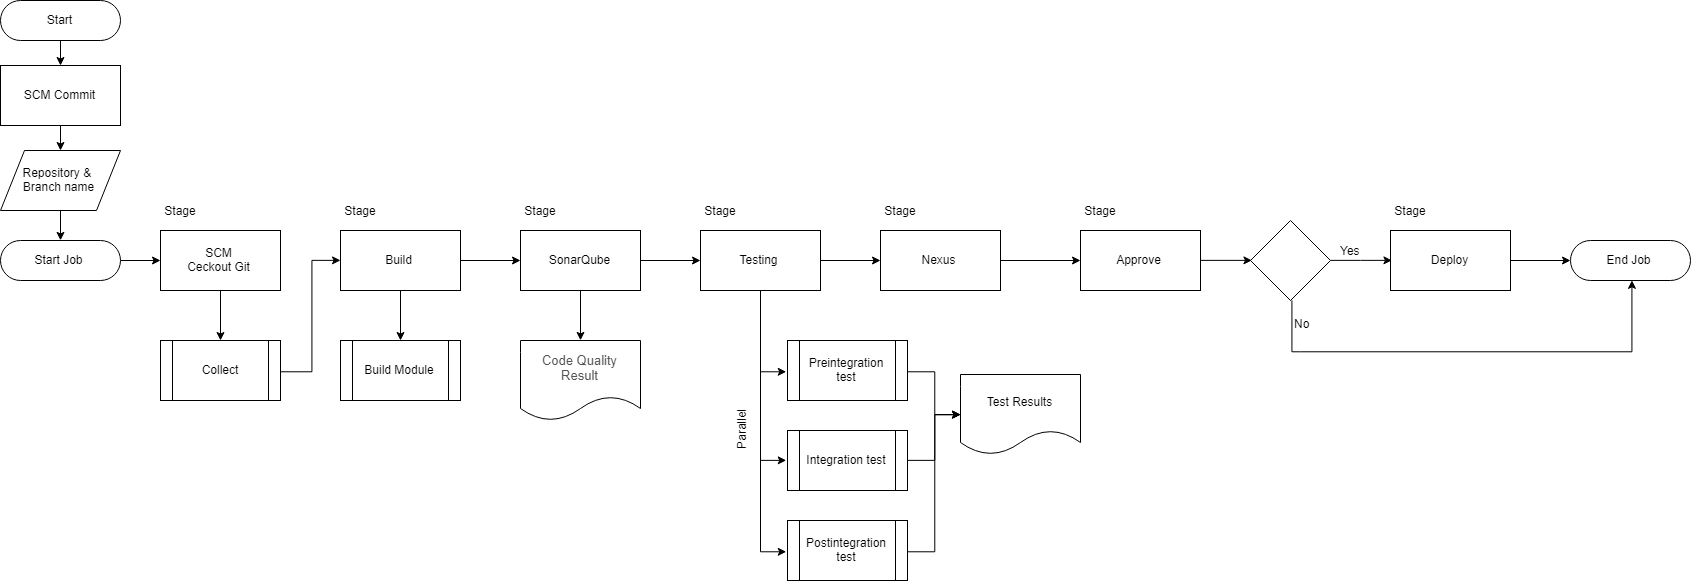

The diagram above was exported from draw.io. Its source (the exported page's mxGraphModel, read from the mxfile embedded in the PNG):
<mxGraphModel dx="2480" dy="1243" grid="1" gridSize="10" guides="1" tooltips="1" connect="1" arrows="1" fold="1" page="1" pageScale="1" pageWidth="827" pageHeight="1169" math="0" shadow="0">
  <root>
    <mxCell id="0" />
    <mxCell id="1" parent="0" />
    <mxCell id="ylWYDoV3aNJoYE4oFHSS-9" value="" style="edgeStyle=orthogonalEdgeStyle;rounded=0;orthogonalLoop=1;jettySize=auto;html=1;fontSize=10;endArrow=classic;endFill=1;" edge="1" parent="1" source="ylWYDoV3aNJoYE4oFHSS-4" target="ylWYDoV3aNJoYE4oFHSS-5">
      <mxGeometry relative="1" as="geometry" />
    </mxCell>
    <mxCell id="ylWYDoV3aNJoYE4oFHSS-4" value="Start" style="rounded=1;whiteSpace=wrap;html=1;strokeWidth=1;comic=0;arcSize=50;" vertex="1" parent="1">
      <mxGeometry x="40" y="200" width="120" height="40" as="geometry" />
    </mxCell>
    <mxCell id="ylWYDoV3aNJoYE4oFHSS-11" value="" style="edgeStyle=orthogonalEdgeStyle;rounded=0;orthogonalLoop=1;jettySize=auto;html=1;endArrow=classic;endFill=1;fontSize=10;" edge="1" parent="1" source="ylWYDoV3aNJoYE4oFHSS-5" target="ylWYDoV3aNJoYE4oFHSS-6">
      <mxGeometry relative="1" as="geometry" />
    </mxCell>
    <mxCell id="ylWYDoV3aNJoYE4oFHSS-5" value="SCM Commit" style="rounded=0;whiteSpace=wrap;html=1;strokeWidth=1;" vertex="1" parent="1">
      <mxGeometry x="40" y="265" width="120" height="60" as="geometry" />
    </mxCell>
    <mxCell id="ylWYDoV3aNJoYE4oFHSS-16" value="" style="edgeStyle=orthogonalEdgeStyle;rounded=0;orthogonalLoop=1;jettySize=auto;html=1;endArrow=classic;endFill=1;fontSize=10;entryX=0.5;entryY=0;entryDx=0;entryDy=0;" edge="1" parent="1" source="ylWYDoV3aNJoYE4oFHSS-6" target="ylWYDoV3aNJoYE4oFHSS-12">
      <mxGeometry relative="1" as="geometry">
        <mxPoint x="100" y="490" as="targetPoint" />
      </mxGeometry>
    </mxCell>
    <mxCell id="ylWYDoV3aNJoYE4oFHSS-6" value="Repository &amp;amp; &lt;br&gt;Branch name" style="shape=parallelogram;perimeter=parallelogramPerimeter;whiteSpace=wrap;html=1;strokeWidth=1;" vertex="1" parent="1">
      <mxGeometry x="40" y="350" width="120" height="60" as="geometry" />
    </mxCell>
    <mxCell id="ylWYDoV3aNJoYE4oFHSS-20" value="" style="edgeStyle=orthogonalEdgeStyle;rounded=0;orthogonalLoop=1;jettySize=auto;html=1;endArrow=classic;endFill=1;fontSize=10;" edge="1" parent="1" source="ylWYDoV3aNJoYE4oFHSS-12" target="ylWYDoV3aNJoYE4oFHSS-19">
      <mxGeometry relative="1" as="geometry" />
    </mxCell>
    <mxCell id="ylWYDoV3aNJoYE4oFHSS-12" value="Start Job" style="rounded=1;whiteSpace=wrap;html=1;strokeWidth=1;comic=0;arcSize=50;" vertex="1" parent="1">
      <mxGeometry x="40" y="440" width="120" height="40" as="geometry" />
    </mxCell>
    <mxCell id="ylWYDoV3aNJoYE4oFHSS-65" value="" style="edgeStyle=orthogonalEdgeStyle;rounded=0;orthogonalLoop=1;jettySize=auto;html=1;endArrow=classic;endFill=1;fontSize=12;" edge="1" parent="1" source="ylWYDoV3aNJoYE4oFHSS-19" target="ylWYDoV3aNJoYE4oFHSS-64">
      <mxGeometry relative="1" as="geometry" />
    </mxCell>
    <mxCell id="ylWYDoV3aNJoYE4oFHSS-19" value="&lt;font style=&quot;font-size: 12px&quot;&gt;SCM&lt;br&gt;Ceckout Git&lt;br&gt;&lt;/font&gt;" style="rounded=0;whiteSpace=wrap;html=1;comic=0;strokeWidth=1;fontSize=10;align=center;" vertex="1" parent="1">
      <mxGeometry x="200" y="430" width="120" height="60" as="geometry" />
    </mxCell>
    <mxCell id="ylWYDoV3aNJoYE4oFHSS-21" value="&lt;font style=&quot;font-size: 12px&quot;&gt;Stage&lt;/font&gt;" style="text;html=1;strokeColor=none;fillColor=none;align=center;verticalAlign=middle;whiteSpace=wrap;rounded=0;comic=0;fontSize=10;" vertex="1" parent="1">
      <mxGeometry x="200" y="400" width="40" height="20" as="geometry" />
    </mxCell>
    <mxCell id="ylWYDoV3aNJoYE4oFHSS-34" value="" style="edgeStyle=orthogonalEdgeStyle;rounded=0;orthogonalLoop=1;jettySize=auto;html=1;endArrow=classic;endFill=1;fontSize=10;" edge="1" parent="1" source="ylWYDoV3aNJoYE4oFHSS-23" target="ylWYDoV3aNJoYE4oFHSS-33">
      <mxGeometry relative="1" as="geometry" />
    </mxCell>
    <mxCell id="ylWYDoV3aNJoYE4oFHSS-71" value="" style="edgeStyle=orthogonalEdgeStyle;rounded=0;orthogonalLoop=1;jettySize=auto;html=1;endArrow=classic;endFill=1;fontSize=12;" edge="1" parent="1" source="ylWYDoV3aNJoYE4oFHSS-23" target="ylWYDoV3aNJoYE4oFHSS-70">
      <mxGeometry relative="1" as="geometry" />
    </mxCell>
    <mxCell id="ylWYDoV3aNJoYE4oFHSS-23" value="&lt;font style=&quot;font-size: 12px&quot;&gt;Build&lt;br&gt;&lt;/font&gt;" style="rounded=0;whiteSpace=wrap;html=1;comic=0;strokeWidth=1;fontSize=10;align=center;" vertex="1" parent="1">
      <mxGeometry x="380" y="430" width="120" height="60" as="geometry" />
    </mxCell>
    <mxCell id="ylWYDoV3aNJoYE4oFHSS-37" value="" style="edgeStyle=orthogonalEdgeStyle;rounded=0;orthogonalLoop=1;jettySize=auto;html=1;endArrow=classic;endFill=1;fontSize=10;" edge="1" parent="1" source="ylWYDoV3aNJoYE4oFHSS-33" target="ylWYDoV3aNJoYE4oFHSS-36">
      <mxGeometry relative="1" as="geometry" />
    </mxCell>
    <mxCell id="ylWYDoV3aNJoYE4oFHSS-73" value="" style="edgeStyle=orthogonalEdgeStyle;rounded=0;orthogonalLoop=1;jettySize=auto;html=1;endArrow=classic;endFill=1;fontSize=12;entryX=0.5;entryY=0;entryDx=0;entryDy=0;" edge="1" parent="1" source="ylWYDoV3aNJoYE4oFHSS-33" target="ylWYDoV3aNJoYE4oFHSS-74">
      <mxGeometry relative="1" as="geometry">
        <mxPoint x="620" y="570" as="targetPoint" />
      </mxGeometry>
    </mxCell>
    <mxCell id="ylWYDoV3aNJoYE4oFHSS-33" value="&lt;font style=&quot;font-size: 12px&quot;&gt;SonarQube&lt;br&gt;&lt;/font&gt;" style="rounded=0;whiteSpace=wrap;html=1;comic=0;strokeWidth=1;fontSize=10;align=center;" vertex="1" parent="1">
      <mxGeometry x="560" y="430" width="120" height="60" as="geometry" />
    </mxCell>
    <mxCell id="ylWYDoV3aNJoYE4oFHSS-41" value="" style="edgeStyle=orthogonalEdgeStyle;rounded=0;orthogonalLoop=1;jettySize=auto;html=1;endArrow=classic;endFill=1;fontSize=10;" edge="1" parent="1" source="ylWYDoV3aNJoYE4oFHSS-36" target="ylWYDoV3aNJoYE4oFHSS-40">
      <mxGeometry relative="1" as="geometry" />
    </mxCell>
    <mxCell id="ylWYDoV3aNJoYE4oFHSS-46" value="" style="edgeStyle=orthogonalEdgeStyle;rounded=0;orthogonalLoop=1;jettySize=auto;html=1;endArrow=classic;endFill=1;fontSize=10;entryX=0;entryY=0.5;entryDx=0;entryDy=0;" edge="1" parent="1" source="ylWYDoV3aNJoYE4oFHSS-36" target="ylWYDoV3aNJoYE4oFHSS-47">
      <mxGeometry relative="1" as="geometry">
        <mxPoint x="800" y="570" as="targetPoint" />
        <Array as="points">
          <mxPoint x="800" y="660" />
        </Array>
      </mxGeometry>
    </mxCell>
    <mxCell id="ylWYDoV3aNJoYE4oFHSS-36" value="&lt;font style=&quot;font-size: 12px&quot;&gt;Testing&lt;br&gt;&lt;/font&gt;" style="rounded=0;whiteSpace=wrap;html=1;comic=0;strokeWidth=1;fontSize=10;align=center;" vertex="1" parent="1">
      <mxGeometry x="740" y="430" width="120" height="60" as="geometry" />
    </mxCell>
    <mxCell id="ylWYDoV3aNJoYE4oFHSS-59" value="" style="edgeStyle=orthogonalEdgeStyle;rounded=0;orthogonalLoop=1;jettySize=auto;html=1;endArrow=classic;endFill=1;fontSize=12;" edge="1" parent="1" source="ylWYDoV3aNJoYE4oFHSS-40" target="ylWYDoV3aNJoYE4oFHSS-58">
      <mxGeometry relative="1" as="geometry" />
    </mxCell>
    <mxCell id="ylWYDoV3aNJoYE4oFHSS-40" value="&lt;font style=&quot;font-size: 12px&quot;&gt;Nexus&lt;br&gt;&lt;/font&gt;" style="rounded=0;whiteSpace=wrap;html=1;comic=0;strokeWidth=1;fontSize=10;align=center;" vertex="1" parent="1">
      <mxGeometry x="920" y="430" width="120" height="60" as="geometry" />
    </mxCell>
    <mxCell id="ylWYDoV3aNJoYE4oFHSS-83" value="" style="edgeStyle=orthogonalEdgeStyle;rounded=0;orthogonalLoop=1;jettySize=auto;html=1;endArrow=classic;endFill=1;fontSize=12;entryX=0;entryY=0.5;entryDx=0;entryDy=0;exitX=1;exitY=0.5;exitDx=0;exitDy=0;" edge="1" parent="1" source="ylWYDoV3aNJoYE4oFHSS-58" target="ylWYDoV3aNJoYE4oFHSS-81">
      <mxGeometry relative="1" as="geometry">
        <mxPoint x="1180" y="570" as="targetPoint" />
      </mxGeometry>
    </mxCell>
    <mxCell id="ylWYDoV3aNJoYE4oFHSS-58" value="&lt;font style=&quot;font-size: 12px&quot;&gt;Approve&lt;br&gt;&lt;/font&gt;" style="rounded=0;whiteSpace=wrap;html=1;comic=0;strokeWidth=1;fontSize=10;align=center;" vertex="1" parent="1">
      <mxGeometry x="1120" y="430" width="120" height="60" as="geometry" />
    </mxCell>
    <mxCell id="ylWYDoV3aNJoYE4oFHSS-79" value="" style="edgeStyle=orthogonalEdgeStyle;rounded=0;orthogonalLoop=1;jettySize=auto;html=1;endArrow=classic;endFill=1;fontSize=12;" edge="1" parent="1" source="ylWYDoV3aNJoYE4oFHSS-60" target="ylWYDoV3aNJoYE4oFHSS-78">
      <mxGeometry relative="1" as="geometry" />
    </mxCell>
    <mxCell id="ylWYDoV3aNJoYE4oFHSS-60" value="&lt;font style=&quot;font-size: 12px&quot;&gt;Deploy&lt;br&gt;&lt;/font&gt;" style="rounded=0;whiteSpace=wrap;html=1;comic=0;strokeWidth=1;fontSize=10;align=center;" vertex="1" parent="1">
      <mxGeometry x="1430" y="430" width="120" height="60" as="geometry" />
    </mxCell>
    <mxCell id="ylWYDoV3aNJoYE4oFHSS-29" value="&lt;font style=&quot;font-size: 12px&quot;&gt;Stage&lt;/font&gt;" style="text;html=1;strokeColor=none;fillColor=none;align=center;verticalAlign=middle;whiteSpace=wrap;rounded=0;comic=0;fontSize=10;" vertex="1" parent="1">
      <mxGeometry x="380" y="400" width="40" height="20" as="geometry" />
    </mxCell>
    <mxCell id="ylWYDoV3aNJoYE4oFHSS-35" value="&lt;font style=&quot;font-size: 12px&quot;&gt;Stage&lt;/font&gt;" style="text;html=1;strokeColor=none;fillColor=none;align=center;verticalAlign=middle;whiteSpace=wrap;rounded=0;comic=0;fontSize=10;" vertex="1" parent="1">
      <mxGeometry x="560" y="400" width="40" height="20" as="geometry" />
    </mxCell>
    <mxCell id="ylWYDoV3aNJoYE4oFHSS-39" value="&lt;font style=&quot;font-size: 12px&quot;&gt;Stage&lt;/font&gt;" style="text;html=1;strokeColor=none;fillColor=none;align=center;verticalAlign=middle;whiteSpace=wrap;rounded=0;comic=0;fontSize=10;" vertex="1" parent="1">
      <mxGeometry x="740" y="400" width="40" height="20" as="geometry" />
    </mxCell>
    <mxCell id="ylWYDoV3aNJoYE4oFHSS-54" value="" style="edgeStyle=orthogonalEdgeStyle;rounded=0;orthogonalLoop=1;jettySize=auto;html=1;endArrow=classic;endFill=1;fontSize=12;entryX=0;entryY=0.5;entryDx=0;entryDy=0;" edge="1" parent="1" source="ylWYDoV3aNJoYE4oFHSS-44" target="ylWYDoV3aNJoYE4oFHSS-52">
      <mxGeometry relative="1" as="geometry">
        <mxPoint x="1027" y="570" as="targetPoint" />
      </mxGeometry>
    </mxCell>
    <mxCell id="ylWYDoV3aNJoYE4oFHSS-44" value="Preintegration test" style="shape=process;whiteSpace=wrap;html=1;backgroundOutline=1;comic=0;strokeWidth=1;fontSize=12;align=center;" vertex="1" parent="1">
      <mxGeometry x="827" y="540" width="120" height="60" as="geometry" />
    </mxCell>
    <mxCell id="ylWYDoV3aNJoYE4oFHSS-55" value="" style="edgeStyle=orthogonalEdgeStyle;rounded=0;orthogonalLoop=1;jettySize=auto;html=1;endArrow=classic;endFill=1;fontSize=12;" edge="1" parent="1" source="ylWYDoV3aNJoYE4oFHSS-47" target="ylWYDoV3aNJoYE4oFHSS-52">
      <mxGeometry relative="1" as="geometry" />
    </mxCell>
    <mxCell id="ylWYDoV3aNJoYE4oFHSS-47" value="Integration test" style="shape=process;whiteSpace=wrap;html=1;backgroundOutline=1;comic=0;strokeWidth=1;fontSize=12;align=center;" vertex="1" parent="1">
      <mxGeometry x="827" y="630" width="120" height="60" as="geometry" />
    </mxCell>
    <mxCell id="ylWYDoV3aNJoYE4oFHSS-57" value="" style="edgeStyle=orthogonalEdgeStyle;rounded=0;orthogonalLoop=1;jettySize=auto;html=1;endArrow=classic;endFill=1;fontSize=12;entryX=0;entryY=0.5;entryDx=0;entryDy=0;" edge="1" parent="1" source="ylWYDoV3aNJoYE4oFHSS-48" target="ylWYDoV3aNJoYE4oFHSS-52">
      <mxGeometry relative="1" as="geometry">
        <mxPoint x="1027" y="750" as="targetPoint" />
      </mxGeometry>
    </mxCell>
    <mxCell id="ylWYDoV3aNJoYE4oFHSS-48" value="Postintegration test" style="shape=process;whiteSpace=wrap;html=1;backgroundOutline=1;comic=0;strokeWidth=1;fontSize=12;align=center;" vertex="1" parent="1">
      <mxGeometry x="827" y="720" width="120" height="60" as="geometry" />
    </mxCell>
    <mxCell id="ylWYDoV3aNJoYE4oFHSS-50" value="" style="edgeStyle=orthogonalEdgeStyle;rounded=0;orthogonalLoop=1;jettySize=auto;html=1;endArrow=classic;endFill=1;fontSize=10;entryX=0;entryY=0.5;entryDx=0;entryDy=0;exitX=0.5;exitY=1;exitDx=0;exitDy=0;" edge="1" parent="1" source="ylWYDoV3aNJoYE4oFHSS-36" target="ylWYDoV3aNJoYE4oFHSS-48">
      <mxGeometry relative="1" as="geometry">
        <mxPoint x="810" y="500" as="sourcePoint" />
        <mxPoint x="837" y="670" as="targetPoint" />
        <Array as="points">
          <mxPoint x="800" y="750" />
        </Array>
      </mxGeometry>
    </mxCell>
    <mxCell id="ylWYDoV3aNJoYE4oFHSS-51" value="" style="edgeStyle=orthogonalEdgeStyle;rounded=0;orthogonalLoop=1;jettySize=auto;html=1;endArrow=classic;endFill=1;fontSize=10;entryX=0;entryY=0.5;entryDx=0;entryDy=0;exitX=0.5;exitY=1;exitDx=0;exitDy=0;" edge="1" parent="1" source="ylWYDoV3aNJoYE4oFHSS-36" target="ylWYDoV3aNJoYE4oFHSS-44">
      <mxGeometry relative="1" as="geometry">
        <mxPoint x="820" y="510" as="sourcePoint" />
        <mxPoint x="847" y="680" as="targetPoint" />
        <Array as="points">
          <mxPoint x="800" y="570" />
        </Array>
      </mxGeometry>
    </mxCell>
    <mxCell id="ylWYDoV3aNJoYE4oFHSS-63" value="Parallel" style="text;html=1;resizable=0;points=[];align=center;verticalAlign=middle;labelBackgroundColor=#ffffff;fontSize=12;rotation=-90;" vertex="1" connectable="0" parent="ylWYDoV3aNJoYE4oFHSS-51">
      <mxGeometry x="0.0841" y="-4" relative="1" as="geometry">
        <mxPoint x="-16" y="82" as="offset" />
      </mxGeometry>
    </mxCell>
    <mxCell id="ylWYDoV3aNJoYE4oFHSS-52" value="Test Results" style="shape=document;whiteSpace=wrap;html=1;boundedLbl=1;comic=0;strokeWidth=1;fontSize=12;align=center;" vertex="1" parent="1">
      <mxGeometry x="1000" y="574" width="120" height="80" as="geometry" />
    </mxCell>
    <mxCell id="ylWYDoV3aNJoYE4oFHSS-67" value="" style="edgeStyle=orthogonalEdgeStyle;rounded=0;orthogonalLoop=1;jettySize=auto;html=1;endArrow=classic;endFill=1;fontSize=12;entryX=0;entryY=0.5;entryDx=0;entryDy=0;" edge="1" parent="1" source="ylWYDoV3aNJoYE4oFHSS-64" target="ylWYDoV3aNJoYE4oFHSS-23">
      <mxGeometry relative="1" as="geometry">
        <mxPoint x="400" y="570" as="targetPoint" />
      </mxGeometry>
    </mxCell>
    <mxCell id="ylWYDoV3aNJoYE4oFHSS-64" value="Collect" style="shape=process;whiteSpace=wrap;html=1;backgroundOutline=1;comic=0;strokeWidth=1;fontSize=12;align=center;" vertex="1" parent="1">
      <mxGeometry x="200" y="540" width="120" height="60" as="geometry" />
    </mxCell>
    <mxCell id="ylWYDoV3aNJoYE4oFHSS-70" value="Build Module" style="shape=process;whiteSpace=wrap;html=1;backgroundOutline=1;comic=0;strokeWidth=1;fontSize=12;align=center;" vertex="1" parent="1">
      <mxGeometry x="380" y="540" width="120" height="60" as="geometry" />
    </mxCell>
    <mxCell id="ylWYDoV3aNJoYE4oFHSS-74" value="&lt;span style=&quot;color: rgb(84 , 84 , 84) ; font-family: &amp;#34;arial&amp;#34; , sans-serif ; font-size: small ; text-align: left ; background-color: rgb(255 , 255 , 255)&quot;&gt;Code Quality&lt;br&gt;Result&lt;br&gt;&lt;/span&gt;" style="shape=document;whiteSpace=wrap;html=1;boundedLbl=1;comic=0;strokeWidth=1;fontSize=12;align=center;" vertex="1" parent="1">
      <mxGeometry x="560" y="540" width="120" height="80" as="geometry" />
    </mxCell>
    <mxCell id="ylWYDoV3aNJoYE4oFHSS-75" value="&lt;font style=&quot;font-size: 12px&quot;&gt;Stage&lt;/font&gt;" style="text;html=1;strokeColor=none;fillColor=none;align=center;verticalAlign=middle;whiteSpace=wrap;rounded=0;comic=0;fontSize=10;" vertex="1" parent="1">
      <mxGeometry x="920" y="400" width="40" height="20" as="geometry" />
    </mxCell>
    <mxCell id="ylWYDoV3aNJoYE4oFHSS-76" value="&lt;font style=&quot;font-size: 12px&quot;&gt;Stage&lt;/font&gt;" style="text;html=1;strokeColor=none;fillColor=none;align=center;verticalAlign=middle;whiteSpace=wrap;rounded=0;comic=0;fontSize=10;fontStyle=0" vertex="1" parent="1">
      <mxGeometry x="1120" y="400" width="40" height="20" as="geometry" />
    </mxCell>
    <mxCell id="ylWYDoV3aNJoYE4oFHSS-77" value="&lt;font style=&quot;font-size: 12px&quot;&gt;Stage&lt;/font&gt;" style="text;html=1;strokeColor=none;fillColor=none;align=center;verticalAlign=middle;whiteSpace=wrap;rounded=0;comic=0;fontSize=10;" vertex="1" parent="1">
      <mxGeometry x="1430" y="400" width="40" height="20" as="geometry" />
    </mxCell>
    <mxCell id="ylWYDoV3aNJoYE4oFHSS-78" value="End Job" style="rounded=1;whiteSpace=wrap;html=1;strokeWidth=1;comic=0;arcSize=50;" vertex="1" parent="1">
      <mxGeometry x="1610" y="440" width="120" height="40" as="geometry" />
    </mxCell>
    <mxCell id="ylWYDoV3aNJoYE4oFHSS-85" value="Yes" style="edgeStyle=orthogonalEdgeStyle;rounded=0;orthogonalLoop=1;jettySize=auto;html=1;endArrow=classic;endFill=1;fontSize=12;entryX=0;entryY=0.5;entryDx=0;entryDy=0;" edge="1" parent="1" source="ylWYDoV3aNJoYE4oFHSS-81" target="ylWYDoV3aNJoYE4oFHSS-60">
      <mxGeometry x="-0.3355" y="10" relative="1" as="geometry">
        <mxPoint x="1400" y="574" as="targetPoint" />
        <mxPoint as="offset" />
      </mxGeometry>
    </mxCell>
    <mxCell id="ylWYDoV3aNJoYE4oFHSS-90" value="" style="edgeStyle=orthogonalEdgeStyle;rounded=0;orthogonalLoop=1;jettySize=auto;html=1;endArrow=classic;endFill=1;fontSize=12;exitX=0.5;exitY=1;exitDx=0;exitDy=0;" edge="1" parent="1" source="ylWYDoV3aNJoYE4oFHSS-81">
      <mxGeometry relative="1" as="geometry">
        <mxPoint x="1670" y="480" as="targetPoint" />
        <Array as="points">
          <mxPoint x="1340" y="550" />
          <mxPoint x="1670" y="550" />
        </Array>
      </mxGeometry>
    </mxCell>
    <mxCell id="ylWYDoV3aNJoYE4oFHSS-92" value="No" style="text;html=1;resizable=0;points=[];align=center;verticalAlign=middle;labelBackgroundColor=#ffffff;fontSize=12;" vertex="1" connectable="0" parent="ylWYDoV3aNJoYE4oFHSS-90">
      <mxGeometry x="-0.3289" y="1" relative="1" as="geometry">
        <mxPoint x="-94.5" y="-29" as="offset" />
      </mxGeometry>
    </mxCell>
    <mxCell id="ylWYDoV3aNJoYE4oFHSS-81" value="" style="rhombus;whiteSpace=wrap;html=1;comic=0;strokeWidth=1;fontSize=12;align=center;" vertex="1" parent="1">
      <mxGeometry x="1290" y="420" width="80" height="80" as="geometry" />
    </mxCell>
  </root>
</mxGraphModel>